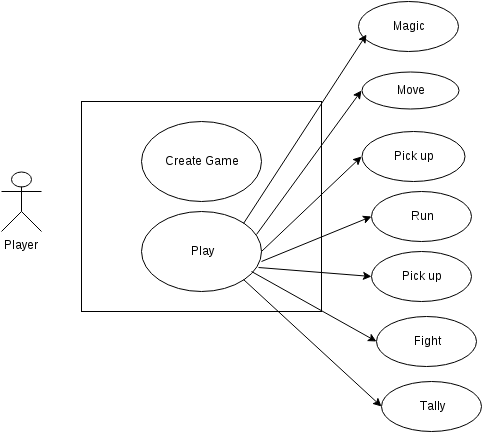

The diagram above was exported from draw.io. Its source (the exported page's mxGraphModel, read from the mxfile embedded in the PNG):
<mxGraphModel dx="1430" dy="741" grid="1" gridSize="10" guides="1" tooltips="1" connect="1" arrows="1" fold="1" page="1" pageScale="1" pageWidth="560" pageHeight="450" background="#ffffff" math="0" shadow="0">
  <root>
    <mxCell id="0" />
    <mxCell id="1" parent="0" />
    <mxCell id="2" value="" style="whiteSpace=wrap;html=1;" vertex="1" parent="1">
      <mxGeometry x="150" y="110" width="240" height="210" as="geometry" />
    </mxCell>
    <mxCell id="3" value="Player" style="shape=umlActor;verticalLabelPosition=bottom;labelBackgroundColor=#ffffff;verticalAlign=top;html=1;" vertex="1" parent="1">
      <mxGeometry x="70" y="180" width="40" height="60" as="geometry" />
    </mxCell>
    <mxCell id="4" value="&lt;span&gt;Create Game&lt;/span&gt;" style="ellipse;whiteSpace=wrap;html=1;" vertex="1" parent="1">
      <mxGeometry x="210" y="130" width="120" height="80" as="geometry" />
    </mxCell>
    <mxCell id="5" value="Play" style="ellipse;whiteSpace=wrap;html=1;" vertex="1" parent="1">
      <mxGeometry x="210" y="220" width="120" height="80" as="geometry" />
    </mxCell>
    <mxCell id="6" value="Move" style="ellipse;whiteSpace=wrap;html=1;" vertex="1" parent="1">
      <mxGeometry x="430" y="80" width="97" height="37" as="geometry" />
    </mxCell>
    <mxCell id="7" value="Pick up" style="ellipse;whiteSpace=wrap;html=1;" vertex="1" parent="1">
      <mxGeometry x="430" y="140" width="103" height="50" as="geometry" />
    </mxCell>
    <mxCell id="8" value="Run" style="ellipse;whiteSpace=wrap;html=1;" vertex="1" parent="1">
      <mxGeometry x="440" y="200" width="100" height="50" as="geometry" />
    </mxCell>
    <mxCell id="9" value="Pick up" style="ellipse;whiteSpace=wrap;html=1;" vertex="1" parent="1">
      <mxGeometry x="440" y="260" width="100" height="50" as="geometry" />
    </mxCell>
    <mxCell id="12" value="Fight" style="ellipse;whiteSpace=wrap;html=1;" vertex="1" parent="1">
      <mxGeometry x="445" y="325" width="100" height="50" as="geometry" />
    </mxCell>
    <mxCell id="13" value="Magic" style="ellipse;whiteSpace=wrap;html=1;" vertex="1" parent="1">
      <mxGeometry x="427" y="10" width="100" height="50" as="geometry" />
    </mxCell>
    <mxCell id="14" value="Tally" style="ellipse;whiteSpace=wrap;html=1;" vertex="1" parent="1">
      <mxGeometry x="450" y="390" width="100" height="50" as="geometry" />
    </mxCell>
    <mxCell id="16" value="" style="endArrow=classic;html=1;exitX=1;exitY=0;entryX=0.08;entryY=0.66;entryPerimeter=0;" edge="1" parent="1" source="5" target="13">
      <mxGeometry width="50" height="50" relative="1" as="geometry">
        <mxPoint x="360" y="90" as="sourcePoint" />
        <mxPoint x="410" y="40" as="targetPoint" />
      </mxGeometry>
    </mxCell>
    <mxCell id="17" value="" style="endArrow=classic;html=1;exitX=0.958;exitY=0.288;entryX=0;entryY=0.5;exitPerimeter=0;" edge="1" parent="1" source="5" target="6">
      <mxGeometry width="50" height="50" relative="1" as="geometry">
        <mxPoint x="400" y="260" as="sourcePoint" />
        <mxPoint x="450" y="210" as="targetPoint" />
      </mxGeometry>
    </mxCell>
    <mxCell id="18" value="" style="endArrow=classic;html=1;entryX=0;entryY=0.5;exitX=1;exitY=1;" edge="1" parent="1" source="5" target="14">
      <mxGeometry width="50" height="50" relative="1" as="geometry">
        <mxPoint x="390" y="440" as="sourcePoint" />
        <mxPoint x="440" y="390" as="targetPoint" />
      </mxGeometry>
    </mxCell>
    <mxCell id="19" value="" style="endArrow=classic;html=1;exitX=1;exitY=0.5;entryX=0;entryY=0.5;" edge="1" parent="1" source="5" target="7">
      <mxGeometry width="50" height="50" relative="1" as="geometry">
        <mxPoint x="380" y="260" as="sourcePoint" />
        <mxPoint x="430" y="210" as="targetPoint" />
      </mxGeometry>
    </mxCell>
    <mxCell id="20" value="" style="endArrow=classic;html=1;entryX=0;entryY=0.5;" edge="1" parent="1" target="8">
      <mxGeometry width="50" height="50" relative="1" as="geometry">
        <mxPoint x="330" y="270" as="sourcePoint" />
        <mxPoint x="450" y="240" as="targetPoint" />
      </mxGeometry>
    </mxCell>
    <mxCell id="22" value="" style="endArrow=classic;html=1;exitX=0.975;exitY=0.7;exitPerimeter=0;entryX=0;entryY=0.5;" edge="1" parent="1" source="5" target="9">
      <mxGeometry width="50" height="50" relative="1" as="geometry">
        <mxPoint x="390" y="300" as="sourcePoint" />
        <mxPoint x="440" y="250" as="targetPoint" />
      </mxGeometry>
    </mxCell>
    <mxCell id="23" value="" style="endArrow=classic;html=1;entryX=0;entryY=0.5;" edge="1" parent="1" target="12">
      <mxGeometry width="50" height="50" relative="1" as="geometry">
        <mxPoint x="320" y="280" as="sourcePoint" />
        <mxPoint x="470" y="480" as="targetPoint" />
        <Array as="points" />
      </mxGeometry>
    </mxCell>
  </root>
</mxGraphModel>